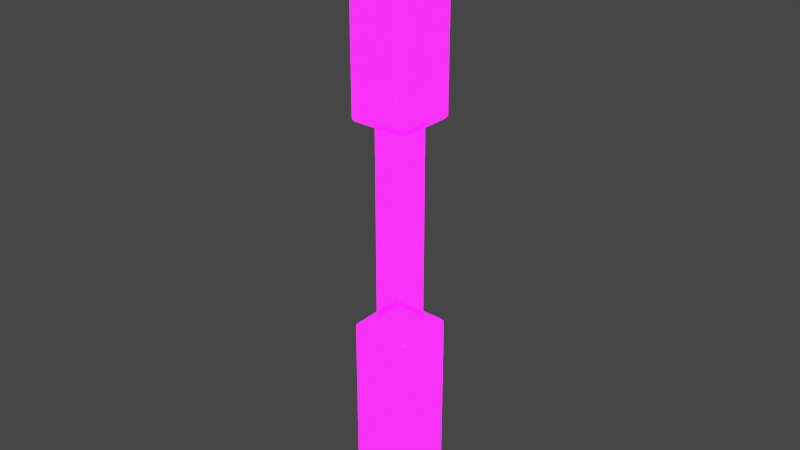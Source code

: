 # Source: BorderObstucle.blend  (saved by Blender 3.2.14; exported with 4.5.12 LTS)
import bpy
from mathutils import Matrix  # noqa: F401  (used for matrix-valued properties, if any)

bpy.ops.wm.read_factory_settings(use_empty=True)
scene = bpy.context.scene
scene.name = 'Scene'

# ---- collections
col_collection = bpy.data.collections.new('Collection'); scene.collection.children.link(col_collection)

# ---- images (referenced by path relative to the original .blend; pixels are not part of the script)
import os
ASSET_DIR = os.environ.get("B2B_ASSET_DIR", "")  # directory of the original .blend (textures are referenced by path, not embedded)
HERE = os.path.dirname(os.path.abspath(__file__))  # packed textures are extracted next to this script under _unpacked/

def load_image(name, relpath, width, height, colorspace="sRGB"):
    """Load a texture the original file referenced (path relative to the .blend, or extracted next to this script)."""
    p = next((c for c in (os.path.join(HERE, relpath), os.path.join(ASSET_DIR, relpath)) if relpath and os.path.exists(c)), "")
    if p:
        img = bpy.data.images.load(p, check_existing=True)
        img.name = name
    else:  # same state as the original file: an image datablock whose file is absent (Cycles renders it pink)
        img = bpy.data.images.new(name, width, height)
        img.source = "FILE"
        img.filepath = "//" + (relpath or name)
    img.colorspace_settings.name = colorspace
    return img
img_imphenziapalette01_256_gradientx4_png = load_image('ImphenziaPalette01-256-GradientX4.png', 'ImphenziaPalette01-256-GradientX4.png', 1024, 1024, 'sRGB')
img_imphenziapalette02_emission_png = load_image('ImphenziaPalette02-Emission.png', 'ImphenziaPalette02-Emission.png', 1024, 1024, 'sRGB')
img_imphenziapalette02_opacity_png = load_image('ImphenziaPalette02-Opacity.png', 'ImphenziaPalette02-Opacity.png', 1024, 1024, 'sRGB')

# ---- materials (node trees are filled in below, after node groups)
mat_gradient = bpy.data.materials.new('Gradient')
mat_gradient.alpha_threshold = 0.6481
mat_gradient.use_backface_culling = True
mat_gradient.use_raytrace_refraction = True
mat_gradient.use_screen_refraction = True
mat_gradient.use_sss_translucency = True
mat_gradient.thickness_mode = 'SLAB'
mat_gradient.use_thickness_from_shadow = True

# ---- node groups
ng_auto_smooth = bpy.data.node_groups.new('Auto Smooth', 'GeometryNodeTree')
_s = ng_auto_smooth.interface.new_socket(name='Geometry', in_out='OUTPUT', socket_type='NodeSocketGeometry')
_s = ng_auto_smooth.interface.new_socket(name='Geometry', in_out='INPUT', socket_type='NodeSocketGeometry')
_s = ng_auto_smooth.interface.new_socket(name='Angle', in_out='INPUT', socket_type='NodeSocketFloat')
_s.subtype = 'ANGLE'
_s.min_value = 0.0
_s.max_value = 3.142
ng_auto_smooth.is_modifier = True
_N = ng_auto_smooth.nodes; _L = ng_auto_smooth.links
n0 = _N.new('NodeGroupOutput'); n0.name = 'Group Output'; n0.location = (480, -100)
n1 = _N.new('NodeGroupInput'); n1.name = 'Group Input'; n1.location = (-420, -300)
n2 = _N.new('NodeGroupInput'); n2.name = 'Group Input.001'; n2.location = (-60, -100)
n3 = _N.new('GeometryNodeSetShadeSmooth'); n3.name = 'Set Shade Smooth'; n3.location = (120, -100)
n3.domain = 'EDGE'
n4 = _N.new('GeometryNodeSetShadeSmooth'); n4.name = 'Set Shade Smooth.001'; n4.location = (300, -100)
n5 = _N.new('GeometryNodeInputMeshEdgeAngle'); n5.name = 'Edge Angle'; n5.location = (-420, -220)
n6 = _N.new('GeometryNodeInputEdgeSmooth'); n6.name = 'Is Edge Smooth'; n6.location = (-60, -160)
n7 = _N.new('GeometryNodeInputShadeSmooth'); n7.name = 'Is Face Smooth'; n7.location = (-240, -340)
n8 = _N.new('FunctionNodeBooleanMath'); n8.name = 'Boolean Math'; n8.location = (-60, -220)
n9 = _N.new('FunctionNodeCompare'); n9.name = 'Compare'; n9.location = (-240, -180)
n9.operation = 'LESS_EQUAL'
_L.new(n5.outputs[0], n9.inputs[0])
_L.new(n4.outputs[0], n0.inputs[0])
_L.new(n1.outputs[1], n9.inputs[1])
_L.new(n9.outputs[0], n8.inputs[0])
_L.new(n7.outputs[0], n8.inputs[1])
_L.new(n2.outputs[0], n3.inputs[0])
_L.new(n6.outputs[0], n3.inputs[1])
_L.new(n3.outputs[0], n4.inputs[0])
_L.new(n8.outputs[0], n3.inputs[2])
n0.is_active_output = True

# ---- material node trees
mat_gradient.use_nodes = True; mat_gradient.node_tree.nodes.clear()
_N = mat_gradient.node_tree.nodes; _L = mat_gradient.node_tree.links
n0 = _N.new('ShaderNodeOutputMaterial'); n0.name = 'Material Output'; n0.location = (300, 300)
n1 = _N.new('ShaderNodeBsdfPrincipled'); n1.name = 'Principled BSDF'; n1.location = (10, 300)
n1.distribution = 'GGX'
n1.subsurface_method = 'BURLEY'
n1.inputs[3].default_value = 1.45
n1.inputs[28].default_value = 10.0
n2 = _N.new('ShaderNodeTexImage'); n2.name = 'Image Texture'; n2.location = (-460, 320)
n2.image = img_imphenziapalette01_256_gradientx4_png
n3 = _N.new('ShaderNodeTexImage'); n3.name = 'Image Texture.001'; n3.location = (-500, 0)
n3.image = img_imphenziapalette02_emission_png
n4 = _N.new('ShaderNodeTexImage'); n4.name = 'Image Texture.002'; n4.location = (-480, -300)
n4.image = img_imphenziapalette02_opacity_png
n5 = _N.new('ShaderNodeValue'); n5.name = 'Value'; n5.location = (300, 140)
n5.outputs[0].default_value = 0.0
_L.new(n1.outputs[0], n0.inputs[0])
_L.new(n2.outputs[0], n1.inputs[0])
_L.new(n3.outputs[0], n1.inputs[27])
_L.new(n4.outputs[0], n1.inputs[4])
_L.new(n5.outputs[0], n0.inputs[3])
n0.is_active_output = True

# ---- world
world_world = bpy.data.worlds.new('World'); scene.world = world_world
world_world.use_nodes = True; world_world.node_tree.nodes.clear()
_N = world_world.node_tree.nodes; _L = world_world.node_tree.links
n0 = _N.new('ShaderNodeOutputWorld'); n0.name = 'World Output'; n0.location = (300, 300)
n1 = _N.new('ShaderNodeBackground'); n1.name = 'Background'; n1.location = (10, 300)
n1.inputs[0].default_value = (0.05088, 0.05088, 0.05088, 1.0)
_L.new(n1.outputs[0], n0.inputs[0])
n0.is_active_output = True
world_world.color = (0.05088, 0.05088, 0.05088)
world_world.use_sun_shadow = False
world_world.sun_shadow_jitter_overblur = 0.0

# ---- meshes
me_cube = bpy.data.meshes.new('Cube')
me_cube.from_pydata([(-0.1, -0.1, 0.0), (-0.1, -0.1, 2.0), (-0.1, 0.1, 0.0), (-0.1, 0.1, 2.0), (0.1, -0.1, 0.0), (0.1, -0.1, 2.0), (0.1, 0.1, 0.0), (0.1, 0.1, 2.0), (-0.1, -0.1, 0.6667), (-0.1, -0.1, 1.333), (-0.1, 0.1, 1.333), (-0.1, 0.1, 0.6667), (0.1, 0.1, 1.333), (0.1, 0.1, 0.6667), (0.1, -0.1, 1.333), (0.1, -0.1, 0.6667), (-0.05449, -0.05449, 0.6667), (-0.05449, -0.05449, 1.333), (-0.05449, 0.05449, 1.333), (-0.05449, 0.05449, 0.6667), (0.05449, 0.05449, 1.333), (0.05449, 0.05449, 0.6667), (0.05449, -0.05449, 1.333), (0.05449, -0.05449, 0.6667)], [], [(9, 1, 3, 10), (10, 3, 7, 12), (12, 7, 5, 14), (14, 5, 1, 9), (2, 6, 4, 0), (7, 3, 1, 5), (4, 15, 8, 0), (9, 10, 18, 17), (6, 13, 15, 4), (8, 15, 23, 16), (2, 11, 13, 6), (15, 13, 21, 23), (0, 8, 11, 2), (13, 11, 19, 21), (23, 22, 17, 16), (21, 20, 22, 23), (19, 18, 20, 21), (16, 17, 18, 19), (10, 12, 20, 18), (12, 14, 22, 20), (14, 9, 17, 22), (11, 8, 16, 19)])
me_cube.polygons.foreach_set('use_smooth', [True] * 22)
_uv = me_cube.uv_layers.new(name='UVMap')
_uv.uv.foreach_set('vector', [0.4524, 0.9909, 0.4524, 0.9909, 0.4524, 0.9909, 0.4524, 0.9909, 0.4524, 0.9909, 0.4524, 0.9909, 0.4524, 0.9909, 0.4524, 0.9909, 0.4524, 0.9909, 0.4524, 0.9909, 0.4524, 0.9909, 0.4524, 0.9909, 0.4524, 0.9909, 0.4524, 0.9909, 0.4524, 0.9909, 0.4524, 0.9909, 0.4524, 0.9909, 0.4524, 0.9909, 0.4524, 0.9909, 0.4524, 0.9909, 0.4524, 0.9909, 0.4524, 0.9909, 0.4524, 0.9909, 0.4524, 0.9909, 0.4524, 0.9909, 0.4524, 0.9909, 0.4524, 0.9909, 0.4524, 0.9909, 0.4524, 0.9909, 0.4524, 0.9909, 0.4524, 0.9909, 0.4524, 0.9909, 0.4524, 0.9909, 0.4524, 0.9909, 0.4524, 0.9909, 0.4524, 0.9909, 0.4524, 0.9909, 0.4524, 0.9909, 0.4524, 0.9909, 0.4524, 0.9909, 0.4524, 0.9909, 0.4524, 0.9909, 0.4524, 0.9909, 0.4524, 0.9909, 0.4524, 0.9909, 0.4524, 0.9909, 0.4524, 0.9909, 0.4524, 0.9909, 0.4524, 0.9909, 0.4524, 0.9909, 0.4524, 0.9909, 0.4524, 0.9909, 0.4524, 0.9909, 0.4524, 0.9909, 0.4524, 0.9909, 0.4524, 0.9909, 0.6526, 0.4926, 0.6526, 0.4926, 0.6526, 0.4926, 0.6526, 0.4926, 0.6526, 0.4926, 0.6526, 0.4926, 0.6526, 0.4926, 0.6526, 0.4926, 0.6526, 0.4926, 0.6526, 0.4926, 0.6526, 0.4926, 0.6526, 0.4926, 0.6526, 0.4926, 0.6526, 0.4926, 0.6526, 0.4926, 0.6526, 0.4926, 0.4524, 0.9909, 0.4524, 0.9909, 0.4524, 0.9909, 0.4524, 0.9909, 0.4524, 0.9909, 0.4524, 0.9909, 0.4524, 0.9909, 0.4524, 0.9909, 0.4524, 0.9909, 0.4524, 0.9909, 0.4524, 0.9909, 0.4524, 0.9909, 0.4524, 0.9909, 0.4524, 0.9909, 0.4524, 0.9909, 0.4524, 0.9909])
me_cube.materials.append(mat_gradient)
me_cube.update()

# ---- objects
ob_cube = bpy.data.objects.new('Cube', me_cube)

# ---- transforms, parenting, visibility, modifiers, constraints
ob_cube.location = (0.0, 0.0, 0.0)
_m = ob_cube.modifiers.new('Bevel', 'BEVEL')
_m.width = 0.01
_m.width_pct = 0.01
_m = ob_cube.modifiers.new('Auto Smooth', 'NODES')
_m.node_group = ng_auto_smooth
_gi = [s.identifier for s in ng_auto_smooth.interface.items_tree if s.item_type == 'SOCKET' and s.in_out == 'INPUT']
_m[_gi[1]] = 0.5236  # Angle

# ---- collection membership
col_collection.objects.link(ob_cube)

# ---- scene / render settings (as saved in the file)
scene.frame_start = 1; scene.frame_end = 250; scene.frame_set(1)
scene.render.engine = 'BLENDER_EEVEE_NEXT'
scene.cycles.use_denoising = False
scene.cycles.sampling_pattern = 'TABULATED_SOBOL'
scene.cycles.use_light_tree = False
scene.view_settings.view_transform = 'Filmic'
bpy.context.view_layer.update()

# ---- added for rendering (the .blend has no active camera and no usable light): camera, sun
cam_auto = bpy.data.cameras.new('AutoCamera')
cam_auto.lens = 50.0
cam_auto.sensor_width = 36.0
cam_auto.clip_end = 1000.0
ob_auto_camera = bpy.data.objects.new('AutoCamera', cam_auto)
scene.collection.objects.link(ob_auto_camera)
ob_auto_camera.location = (1.86886, -2.24263, 2.49509)
ob_auto_camera.rotation_euler = (1.09748, -7.21219e-08, 0.694738)
scene.camera = ob_auto_camera
light_auto_sun = bpy.data.lights.new('AutoSun', 'SUN')
light_auto_sun.energy = 3.0
light_auto_sun.angle = 0.0523599
ob_auto_sun = bpy.data.objects.new('AutoSun', light_auto_sun)
scene.collection.objects.link(ob_auto_sun)
ob_auto_sun.rotation_euler = (0.872665, 0.174533, 0.523599)
bpy.context.view_layer.update()
